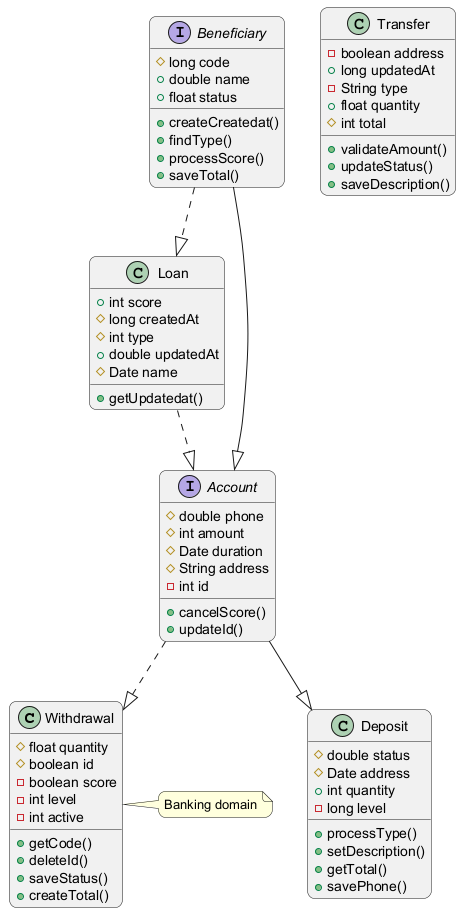

The diagram above was rendered by PlantUML. Its source (embedded in the PNG):
@startuml
skinparam backgroundColor #FFFFFF
skinparam roundCorner 15
class Withdrawal {
  #float quantity
  #boolean id
  -boolean score
  -int level
  -int active
  +getCode()
  +deleteId()
  +saveStatus()
  +createTotal()
}
class Loan {
  +int score
  #long createdAt
  #int type
  +double updatedAt
  #Date name
  +getUpdatedat()
}
class Deposit {
  #double status
  #Date address
  +int quantity
  -long level
  +processType()
  +setDescription()
  +getTotal()
  +savePhone()
}
interface Account {
  #double phone
  #int amount
  #Date duration
  #String address
  -int id
  +cancelScore()
  +updateId()
}
interface Beneficiary {
  #long code
  +double name
  +float status
  +createCreatedat()
  +findType()
  +processScore()
  +saveTotal()
}
class Transfer {
  -boolean address
  +long updatedAt
  -String type
  +float quantity
  #int total
  +validateAmount()
  +updateStatus()
  +saveDescription()
}
Account --|> Deposit
Beneficiary --|> Account
Beneficiary ..|> Loan
Account ..|> Withdrawal
Loan ..|> Account
note right of Withdrawal : Banking domain
@enduml